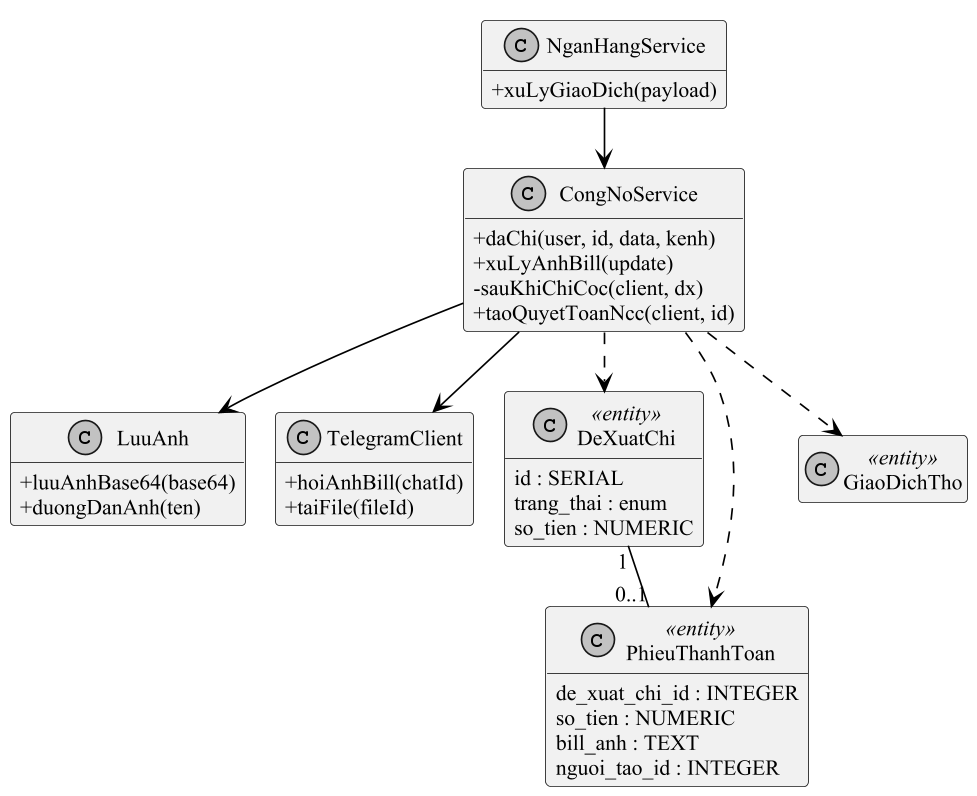

The diagram above was rendered by PlantUML. Its source (embedded in the PNG):
@startuml cls_xac_nhan_chi
!pragma layout smetana
skinparam dpi 160
skinparam defaultFontName "Times New Roman"
skinparam defaultFontSize 13
skinparam shadowing false
skinparam monochrome true
skinparam packageStyle rectangle
skinparam usecaseBackgroundColor white
skinparam usecaseBorderColor black
skinparam ArrowColor black
skinparam sequenceMessageAlign left
skinparam maxMessageSize 260
hide footbox
hide empty members
skinparam classAttributeIconSize 0

class CongNoService {
+daChi(user, id, data, kenh)
+xuLyAnhBill(update)
-sauKhiChiCoc(client, dx)
+taoQuyetToanNcc(client, id)
}
class LuuAnh {
+luuAnhBase64(base64)
+duongDanAnh(ten)
}
class TelegramClient {
+hoiAnhBill(chatId)
+taiFile(fileId)
}
class NganHangService {
+xuLyGiaoDich(payload)
}
class DeXuatChi <<entity>> {
id : SERIAL
trang_thai : enum
so_tien : NUMERIC
}
class PhieuThanhToan <<entity>> {
de_xuat_chi_id : INTEGER
so_tien : NUMERIC
bill_anh : TEXT
nguoi_tao_id : INTEGER
}
class GiaoDichTho <<entity>>
CongNoService --> LuuAnh
CongNoService --> TelegramClient
NganHangService --> CongNoService
CongNoService ..> DeXuatChi
CongNoService ..> PhieuThanhToan
CongNoService ..> GiaoDichTho
DeXuatChi "1" -- "0..1" PhieuThanhToan
@enduml